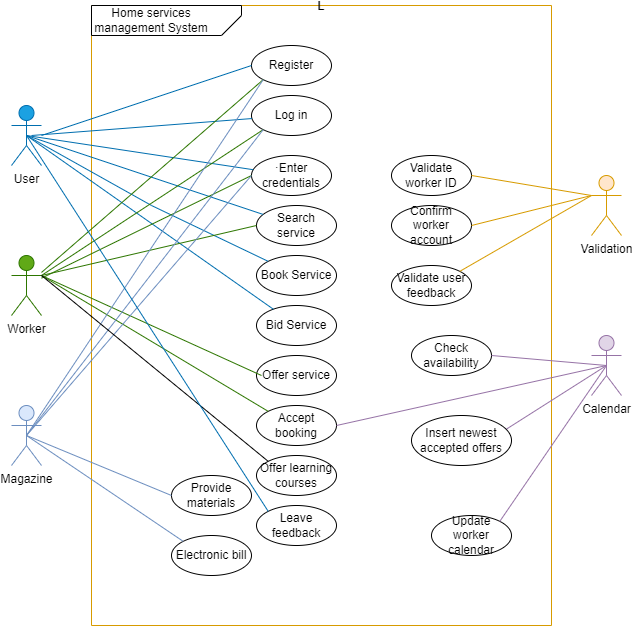

The diagram above was exported from draw.io. Its source (the exported page's mxGraphModel, read from the mxfile embedded in the PNG):
<mxGraphModel dx="715" dy="769" grid="1" gridSize="10" guides="1" tooltips="1" connect="1" arrows="1" fold="1" page="1" pageScale="1" pageWidth="850" pageHeight="1100" math="0" shadow="0">
  <root>
    <mxCell id="0" />
    <mxCell id="1" parent="0" />
    <mxCell id="zLK_u5sUJFQPRthOn6il-2" value="L" style="swimlane;startSize=0;fillColor=#ffe6cc;strokeColor=#d79b00;" vertex="1" parent="1">
      <mxGeometry x="150" y="60" width="460" height="620" as="geometry" />
    </mxCell>
    <mxCell id="zLK_u5sUJFQPRthOn6il-1" value="" style="verticalLabelPosition=bottom;verticalAlign=top;html=1;shape=card;whiteSpace=wrap;size=20;arcSize=12;rotation=-180;" vertex="1" parent="zLK_u5sUJFQPRthOn6il-2">
      <mxGeometry width="150" height="30" as="geometry" />
    </mxCell>
    <mxCell id="zLK_u5sUJFQPRthOn6il-12" value="Register" style="ellipse;whiteSpace=wrap;html=1;fontColor=#000000;" vertex="1" parent="zLK_u5sUJFQPRthOn6il-2">
      <mxGeometry x="160" y="40" width="80" height="40" as="geometry" />
    </mxCell>
    <mxCell id="zLK_u5sUJFQPRthOn6il-13" value="Log in" style="ellipse;whiteSpace=wrap;html=1;fontColor=#000000;" vertex="1" parent="zLK_u5sUJFQPRthOn6il-2">
      <mxGeometry x="160" y="90" width="80" height="40" as="geometry" />
    </mxCell>
    <mxCell id="zLK_u5sUJFQPRthOn6il-14" value="·Enter credentials" style="ellipse;whiteSpace=wrap;html=1;fontColor=#000000;" vertex="1" parent="zLK_u5sUJFQPRthOn6il-2">
      <mxGeometry x="160" y="150" width="80" height="40" as="geometry" />
    </mxCell>
    <mxCell id="zLK_u5sUJFQPRthOn6il-15" value="Check availability" style="ellipse;whiteSpace=wrap;html=1;fontColor=#000000;" vertex="1" parent="zLK_u5sUJFQPRthOn6il-2">
      <mxGeometry x="320" y="330" width="80" height="40" as="geometry" />
    </mxCell>
    <mxCell id="zLK_u5sUJFQPRthOn6il-16" value="Bid Service" style="ellipse;whiteSpace=wrap;html=1;fontColor=#000000;" vertex="1" parent="zLK_u5sUJFQPRthOn6il-2">
      <mxGeometry x="165" y="300" width="80" height="40" as="geometry" />
    </mxCell>
    <mxCell id="zLK_u5sUJFQPRthOn6il-17" value="Electronic bill" style="ellipse;whiteSpace=wrap;html=1;fontColor=#000000;" vertex="1" parent="zLK_u5sUJFQPRthOn6il-2">
      <mxGeometry x="80" y="530" width="80" height="40" as="geometry" />
    </mxCell>
    <mxCell id="zLK_u5sUJFQPRthOn6il-18" value="Book Service" style="ellipse;whiteSpace=wrap;html=1;fontColor=#000000;" vertex="1" parent="zLK_u5sUJFQPRthOn6il-2">
      <mxGeometry x="165" y="250" width="80" height="40" as="geometry" />
    </mxCell>
    <mxCell id="zLK_u5sUJFQPRthOn6il-19" value="Confirm worker account" style="ellipse;whiteSpace=wrap;html=1;fontColor=#000000;" vertex="1" parent="zLK_u5sUJFQPRthOn6il-2">
      <mxGeometry x="300" y="200" width="80" height="40" as="geometry" />
    </mxCell>
    <mxCell id="zLK_u5sUJFQPRthOn6il-20" value="Validate worker ID" style="ellipse;whiteSpace=wrap;html=1;fontColor=#000000;" vertex="1" parent="zLK_u5sUJFQPRthOn6il-2">
      <mxGeometry x="300" y="150" width="80" height="40" as="geometry" />
    </mxCell>
    <mxCell id="zLK_u5sUJFQPRthOn6il-21" value="Accept booking" style="ellipse;whiteSpace=wrap;html=1;fontColor=#000000;" vertex="1" parent="zLK_u5sUJFQPRthOn6il-2">
      <mxGeometry x="165" y="400" width="80" height="40" as="geometry" />
    </mxCell>
    <mxCell id="zLK_u5sUJFQPRthOn6il-22" value="Offer service" style="ellipse;whiteSpace=wrap;html=1;fontColor=#000000;" vertex="1" parent="zLK_u5sUJFQPRthOn6il-2">
      <mxGeometry x="165" y="350" width="80" height="40" as="geometry" />
    </mxCell>
    <mxCell id="zLK_u5sUJFQPRthOn6il-23" value="Search service" style="ellipse;whiteSpace=wrap;html=1;fontColor=#000000;" vertex="1" parent="zLK_u5sUJFQPRthOn6il-2">
      <mxGeometry x="165" y="200" width="80" height="40" as="geometry" />
    </mxCell>
    <mxCell id="zLK_u5sUJFQPRthOn6il-24" value="Provide materials" style="ellipse;whiteSpace=wrap;html=1;fontColor=#000000;" vertex="1" parent="zLK_u5sUJFQPRthOn6il-2">
      <mxGeometry x="80" y="470" width="80" height="40" as="geometry" />
    </mxCell>
    <mxCell id="zLK_u5sUJFQPRthOn6il-35" value="" style="endArrow=none;html=1;rounded=0;fontColor=#000000;entryX=0;entryY=0.5;entryDx=0;entryDy=0;fillColor=#1ba1e2;strokeColor=#006EAF;" edge="1" parent="zLK_u5sUJFQPRthOn6il-2" target="zLK_u5sUJFQPRthOn6il-12">
      <mxGeometry width="50" height="50" relative="1" as="geometry">
        <mxPoint x="-50" y="130" as="sourcePoint" />
        <mxPoint x="110" y="50" as="targetPoint" />
      </mxGeometry>
    </mxCell>
    <mxCell id="zLK_u5sUJFQPRthOn6il-45" value="Leave feedback" style="ellipse;whiteSpace=wrap;html=1;fontColor=#000000;" vertex="1" parent="zLK_u5sUJFQPRthOn6il-2">
      <mxGeometry x="165" y="500" width="80" height="40" as="geometry" />
    </mxCell>
    <mxCell id="zLK_u5sUJFQPRthOn6il-46" value="Validate user feedback" style="ellipse;whiteSpace=wrap;html=1;fontColor=#000000;" vertex="1" parent="zLK_u5sUJFQPRthOn6il-2">
      <mxGeometry x="300" y="260" width="80" height="40" as="geometry" />
    </mxCell>
    <mxCell id="zLK_u5sUJFQPRthOn6il-47" value="Offer learning courses" style="ellipse;whiteSpace=wrap;html=1;fontColor=#000000;" vertex="1" parent="zLK_u5sUJFQPRthOn6il-2">
      <mxGeometry x="165" y="450" width="80" height="40" as="geometry" />
    </mxCell>
    <mxCell id="zLK_u5sUJFQPRthOn6il-49" value="" style="endArrow=none;html=1;rounded=0;fontColor=#000000;entryX=0;entryY=0.3333333333333333;entryDx=0;entryDy=0;entryPerimeter=0;fillColor=#ffe6cc;strokeColor=#d79b00;" edge="1" parent="zLK_u5sUJFQPRthOn6il-2" target="zLK_u5sUJFQPRthOn6il-8">
      <mxGeometry width="50" height="50" relative="1" as="geometry">
        <mxPoint x="380" y="170" as="sourcePoint" />
        <mxPoint x="430" y="120" as="targetPoint" />
      </mxGeometry>
    </mxCell>
    <mxCell id="zLK_u5sUJFQPRthOn6il-53" value="Insert newest accepted offers" style="ellipse;whiteSpace=wrap;html=1;fontColor=#000000;" vertex="1" parent="zLK_u5sUJFQPRthOn6il-2">
      <mxGeometry x="320" y="410" width="100" height="50" as="geometry" />
    </mxCell>
    <mxCell id="zLK_u5sUJFQPRthOn6il-54" value="Update worker calendar" style="ellipse;whiteSpace=wrap;html=1;fontColor=#000000;" vertex="1" parent="zLK_u5sUJFQPRthOn6il-2">
      <mxGeometry x="340" y="510" width="80" height="40" as="geometry" />
    </mxCell>
    <mxCell id="zLK_u5sUJFQPRthOn6il-3" value="Home services management System" style="text;html=1;strokeColor=none;fillColor=none;align=center;verticalAlign=middle;whiteSpace=wrap;rounded=0;" vertex="1" parent="1">
      <mxGeometry x="140" y="60" width="140" height="30" as="geometry" />
    </mxCell>
    <mxCell id="zLK_u5sUJFQPRthOn6il-4" value="User" style="shape=umlActor;verticalLabelPosition=bottom;verticalAlign=top;html=1;outlineConnect=0;fillColor=#1ba1e2;fontColor=#000000;strokeColor=#006EAF;" vertex="1" parent="1">
      <mxGeometry x="70" y="160" width="30" height="60" as="geometry" />
    </mxCell>
    <mxCell id="zLK_u5sUJFQPRthOn6il-5" value="Worker" style="shape=umlActor;verticalLabelPosition=bottom;verticalAlign=top;html=1;outlineConnect=0;fillColor=#60a917;fontColor=#000000;strokeColor=#2D7600;" vertex="1" parent="1">
      <mxGeometry x="70" y="310" width="30" height="60" as="geometry" />
    </mxCell>
    <mxCell id="zLK_u5sUJFQPRthOn6il-6" value="Magazine" style="shape=umlActor;verticalLabelPosition=bottom;verticalAlign=top;html=1;outlineConnect=0;fillColor=#dae8fc;strokeColor=#6c8ebf;" vertex="1" parent="1">
      <mxGeometry x="70" y="460" width="30" height="60" as="geometry" />
    </mxCell>
    <mxCell id="zLK_u5sUJFQPRthOn6il-8" value="Validation" style="shape=umlActor;verticalLabelPosition=bottom;verticalAlign=top;html=1;outlineConnect=0;fillColor=#ffe6cc;strokeColor=#d79b00;" vertex="1" parent="1">
      <mxGeometry x="650" y="230" width="30" height="60" as="geometry" />
    </mxCell>
    <mxCell id="zLK_u5sUJFQPRthOn6il-9" value="Calendar" style="shape=umlActor;verticalLabelPosition=bottom;verticalAlign=top;html=1;outlineConnect=0;fillColor=#e1d5e7;strokeColor=#9673a6;" vertex="1" parent="1">
      <mxGeometry x="650" y="390" width="30" height="60" as="geometry" />
    </mxCell>
    <mxCell id="zLK_u5sUJFQPRthOn6il-28" value="" style="endArrow=none;html=1;rounded=0;fontColor=#000000;entryX=0;entryY=0.5;entryDx=0;entryDy=0;fillColor=#dae8fc;strokeColor=#6c8ebf;exitX=0.5;exitY=0.5;exitDx=0;exitDy=0;exitPerimeter=0;" edge="1" parent="1" source="zLK_u5sUJFQPRthOn6il-6" target="zLK_u5sUJFQPRthOn6il-24">
      <mxGeometry width="50" height="50" relative="1" as="geometry">
        <mxPoint x="310" y="530" as="sourcePoint" />
        <mxPoint x="360" y="480" as="targetPoint" />
      </mxGeometry>
    </mxCell>
    <mxCell id="zLK_u5sUJFQPRthOn6il-29" value="" style="endArrow=none;html=1;rounded=0;fontColor=#000000;exitX=0;exitY=0;exitDx=0;exitDy=0;fillColor=#dae8fc;strokeColor=#6c8ebf;entryX=0.5;entryY=0.5;entryDx=0;entryDy=0;entryPerimeter=0;" edge="1" parent="1" source="zLK_u5sUJFQPRthOn6il-17" target="zLK_u5sUJFQPRthOn6il-6">
      <mxGeometry width="50" height="50" relative="1" as="geometry">
        <mxPoint x="40" y="550" as="sourcePoint" />
        <mxPoint x="90" y="500" as="targetPoint" />
      </mxGeometry>
    </mxCell>
    <mxCell id="zLK_u5sUJFQPRthOn6il-30" value="" style="endArrow=none;html=1;rounded=0;fontColor=#000000;entryX=0.5;entryY=0.5;entryDx=0;entryDy=0;entryPerimeter=0;fillColor=#1ba1e2;strokeColor=#006EAF;" edge="1" parent="1" source="zLK_u5sUJFQPRthOn6il-16" target="zLK_u5sUJFQPRthOn6il-4">
      <mxGeometry width="50" height="50" relative="1" as="geometry">
        <mxPoint x="310" y="370" as="sourcePoint" />
        <mxPoint x="360" y="320" as="targetPoint" />
      </mxGeometry>
    </mxCell>
    <mxCell id="zLK_u5sUJFQPRthOn6il-31" value="" style="endArrow=none;html=1;rounded=0;fontColor=#000000;entryX=0.5;entryY=0.5;entryDx=0;entryDy=0;entryPerimeter=0;exitX=0;exitY=0;exitDx=0;exitDy=0;fillColor=#1ba1e2;strokeColor=#006EAF;" edge="1" parent="1" source="zLK_u5sUJFQPRthOn6il-18" target="zLK_u5sUJFQPRthOn6il-4">
      <mxGeometry width="50" height="50" relative="1" as="geometry">
        <mxPoint x="310" y="370" as="sourcePoint" />
        <mxPoint x="360" y="320" as="targetPoint" />
        <Array as="points">
          <mxPoint x="210" y="260" />
        </Array>
      </mxGeometry>
    </mxCell>
    <mxCell id="zLK_u5sUJFQPRthOn6il-32" value="" style="endArrow=none;html=1;rounded=0;fontColor=#000000;entryX=0.5;entryY=0.5;entryDx=0;entryDy=0;entryPerimeter=0;fillColor=#1ba1e2;strokeColor=#006EAF;" edge="1" parent="1" source="zLK_u5sUJFQPRthOn6il-23" target="zLK_u5sUJFQPRthOn6il-4">
      <mxGeometry width="50" height="50" relative="1" as="geometry">
        <mxPoint x="310" y="370" as="sourcePoint" />
        <mxPoint x="360" y="320" as="targetPoint" />
      </mxGeometry>
    </mxCell>
    <mxCell id="zLK_u5sUJFQPRthOn6il-33" value="" style="endArrow=none;html=1;rounded=0;fontColor=#000000;entryX=0.5;entryY=0.5;entryDx=0;entryDy=0;entryPerimeter=0;fillColor=#1ba1e2;strokeColor=#006EAF;" edge="1" parent="1" source="zLK_u5sUJFQPRthOn6il-14" target="zLK_u5sUJFQPRthOn6il-4">
      <mxGeometry width="50" height="50" relative="1" as="geometry">
        <mxPoint x="310" y="370" as="sourcePoint" />
        <mxPoint x="360" y="320" as="targetPoint" />
      </mxGeometry>
    </mxCell>
    <mxCell id="zLK_u5sUJFQPRthOn6il-34" value="" style="endArrow=none;html=1;rounded=0;fontColor=#000000;fillColor=#1ba1e2;strokeColor=#006EAF;" edge="1" parent="1" source="zLK_u5sUJFQPRthOn6il-13">
      <mxGeometry width="50" height="50" relative="1" as="geometry">
        <mxPoint x="310" y="370" as="sourcePoint" />
        <mxPoint x="90" y="190" as="targetPoint" />
      </mxGeometry>
    </mxCell>
    <mxCell id="zLK_u5sUJFQPRthOn6il-36" value="" style="endArrow=none;html=1;rounded=0;fontColor=#000000;entryX=0;entryY=1;entryDx=0;entryDy=0;fillColor=#60a917;strokeColor=#2D7600;" edge="1" parent="1" source="zLK_u5sUJFQPRthOn6il-5" target="zLK_u5sUJFQPRthOn6il-12">
      <mxGeometry width="50" height="50" relative="1" as="geometry">
        <mxPoint x="90" y="390" as="sourcePoint" />
        <mxPoint x="140" y="340" as="targetPoint" />
      </mxGeometry>
    </mxCell>
    <mxCell id="zLK_u5sUJFQPRthOn6il-37" value="" style="endArrow=none;html=1;rounded=0;fontColor=#000000;entryX=0;entryY=1;entryDx=0;entryDy=0;exitX=1;exitY=0.3333333333333333;exitDx=0;exitDy=0;exitPerimeter=0;fillColor=#60a917;strokeColor=#2D7600;" edge="1" parent="1" source="zLK_u5sUJFQPRthOn6il-5" target="zLK_u5sUJFQPRthOn6il-13">
      <mxGeometry width="50" height="50" relative="1" as="geometry">
        <mxPoint x="310" y="370" as="sourcePoint" />
        <mxPoint x="360" y="320" as="targetPoint" />
      </mxGeometry>
    </mxCell>
    <mxCell id="zLK_u5sUJFQPRthOn6il-38" value="" style="endArrow=none;html=1;rounded=0;fontColor=#000000;entryX=0;entryY=0.5;entryDx=0;entryDy=0;fillColor=#60a917;strokeColor=#2D7600;" edge="1" parent="1" source="zLK_u5sUJFQPRthOn6il-5" target="zLK_u5sUJFQPRthOn6il-14">
      <mxGeometry width="50" height="50" relative="1" as="geometry">
        <mxPoint x="310" y="370" as="sourcePoint" />
        <mxPoint x="360" y="320" as="targetPoint" />
      </mxGeometry>
    </mxCell>
    <mxCell id="zLK_u5sUJFQPRthOn6il-39" value="" style="endArrow=none;html=1;rounded=0;fontColor=#000000;entryX=0;entryY=0.5;entryDx=0;entryDy=0;fillColor=#60a917;strokeColor=#2D7600;" edge="1" parent="1" target="zLK_u5sUJFQPRthOn6il-23">
      <mxGeometry width="50" height="50" relative="1" as="geometry">
        <mxPoint x="100" y="330" as="sourcePoint" />
        <mxPoint x="360" y="320" as="targetPoint" />
      </mxGeometry>
    </mxCell>
    <mxCell id="zLK_u5sUJFQPRthOn6il-40" value="" style="endArrow=none;html=1;rounded=0;fontColor=#000000;exitX=1;exitY=0.3333333333333333;exitDx=0;exitDy=0;exitPerimeter=0;fillColor=#60a917;strokeColor=#2D7600;" edge="1" parent="1" source="zLK_u5sUJFQPRthOn6il-5">
      <mxGeometry width="50" height="50" relative="1" as="geometry">
        <mxPoint x="200" y="420" as="sourcePoint" />
        <mxPoint x="320" y="430" as="targetPoint" />
      </mxGeometry>
    </mxCell>
    <mxCell id="zLK_u5sUJFQPRthOn6il-41" value="" style="endArrow=none;html=1;rounded=0;fontColor=#000000;entryX=1;entryY=0.3333333333333333;entryDx=0;entryDy=0;entryPerimeter=0;exitX=0;exitY=0;exitDx=0;exitDy=0;fillColor=#60a917;strokeColor=#2D7600;" edge="1" parent="1" source="zLK_u5sUJFQPRthOn6il-21" target="zLK_u5sUJFQPRthOn6il-5">
      <mxGeometry width="50" height="50" relative="1" as="geometry">
        <mxPoint x="340" y="360" as="sourcePoint" />
        <mxPoint x="390" y="310" as="targetPoint" />
      </mxGeometry>
    </mxCell>
    <mxCell id="zLK_u5sUJFQPRthOn6il-42" value="" style="endArrow=none;html=1;rounded=0;fontColor=#000000;exitX=0.5;exitY=0.5;exitDx=0;exitDy=0;exitPerimeter=0;fillColor=#dae8fc;strokeColor=#6c8ebf;entryX=0;entryY=1;entryDx=0;entryDy=0;" edge="1" parent="1" source="zLK_u5sUJFQPRthOn6il-6" target="zLK_u5sUJFQPRthOn6il-12">
      <mxGeometry width="50" height="50" relative="1" as="geometry">
        <mxPoint x="320" y="340" as="sourcePoint" />
        <mxPoint x="310" y="130" as="targetPoint" />
      </mxGeometry>
    </mxCell>
    <mxCell id="zLK_u5sUJFQPRthOn6il-43" value="" style="endArrow=none;html=1;rounded=0;fontColor=#000000;entryX=0;entryY=1;entryDx=0;entryDy=0;exitX=0.5;exitY=0.5;exitDx=0;exitDy=0;exitPerimeter=0;fillColor=#dae8fc;strokeColor=#6c8ebf;" edge="1" parent="1" source="zLK_u5sUJFQPRthOn6il-6" target="zLK_u5sUJFQPRthOn6il-13">
      <mxGeometry width="50" height="50" relative="1" as="geometry">
        <mxPoint x="322" y="360" as="sourcePoint" />
        <mxPoint x="370" y="290" as="targetPoint" />
      </mxGeometry>
    </mxCell>
    <mxCell id="zLK_u5sUJFQPRthOn6il-44" value="" style="endArrow=none;html=1;rounded=0;fontColor=#000000;entryX=0;entryY=0.5;entryDx=0;entryDy=0;exitX=0.5;exitY=0.5;exitDx=0;exitDy=0;exitPerimeter=0;fillColor=#dae8fc;strokeColor=#6c8ebf;" edge="1" parent="1" source="zLK_u5sUJFQPRthOn6il-6" target="zLK_u5sUJFQPRthOn6il-14">
      <mxGeometry width="50" height="50" relative="1" as="geometry">
        <mxPoint x="350" y="470" as="sourcePoint" />
        <mxPoint x="400" y="420" as="targetPoint" />
      </mxGeometry>
    </mxCell>
    <mxCell id="zLK_u5sUJFQPRthOn6il-48" value="" style="endArrow=none;html=1;rounded=0;fontColor=#000000;exitX=0;exitY=0;exitDx=0;exitDy=0;" edge="1" parent="1" source="zLK_u5sUJFQPRthOn6il-47">
      <mxGeometry width="50" height="50" relative="1" as="geometry">
        <mxPoint x="350" y="440" as="sourcePoint" />
        <mxPoint x="100" y="330" as="targetPoint" />
      </mxGeometry>
    </mxCell>
    <mxCell id="zLK_u5sUJFQPRthOn6il-50" value="" style="endArrow=none;html=1;rounded=0;fontColor=#000000;entryX=0;entryY=0.3333333333333333;entryDx=0;entryDy=0;entryPerimeter=0;exitX=1;exitY=0.5;exitDx=0;exitDy=0;fillColor=#ffe6cc;strokeColor=#d79b00;" edge="1" parent="1" source="zLK_u5sUJFQPRthOn6il-19" target="zLK_u5sUJFQPRthOn6il-8">
      <mxGeometry width="50" height="50" relative="1" as="geometry">
        <mxPoint x="530" y="310" as="sourcePoint" />
        <mxPoint x="580" y="260" as="targetPoint" />
      </mxGeometry>
    </mxCell>
    <mxCell id="zLK_u5sUJFQPRthOn6il-51" value="" style="endArrow=none;html=1;rounded=0;fontColor=#000000;entryX=0;entryY=0.3333333333333333;entryDx=0;entryDy=0;entryPerimeter=0;exitX=1;exitY=0;exitDx=0;exitDy=0;fillColor=#ffe6cc;strokeColor=#d79b00;" edge="1" parent="1" source="zLK_u5sUJFQPRthOn6il-46" target="zLK_u5sUJFQPRthOn6il-8">
      <mxGeometry width="50" height="50" relative="1" as="geometry">
        <mxPoint x="350" y="430" as="sourcePoint" />
        <mxPoint x="400" y="380" as="targetPoint" />
        <Array as="points" />
      </mxGeometry>
    </mxCell>
    <mxCell id="zLK_u5sUJFQPRthOn6il-52" value="" style="endArrow=none;html=1;rounded=0;fontColor=#000000;entryX=0.5;entryY=0.5;entryDx=0;entryDy=0;entryPerimeter=0;exitX=0;exitY=0;exitDx=0;exitDy=0;fillColor=#1ba1e2;strokeColor=#006EAF;" edge="1" parent="1" source="zLK_u5sUJFQPRthOn6il-45" target="zLK_u5sUJFQPRthOn6il-4">
      <mxGeometry width="50" height="50" relative="1" as="geometry">
        <mxPoint x="460" y="490" as="sourcePoint" />
        <mxPoint x="510" y="440" as="targetPoint" />
      </mxGeometry>
    </mxCell>
    <mxCell id="zLK_u5sUJFQPRthOn6il-55" value="" style="endArrow=none;html=1;rounded=0;fontColor=#000000;entryX=0.5;entryY=0.5;entryDx=0;entryDy=0;entryPerimeter=0;exitX=1;exitY=0.5;exitDx=0;exitDy=0;fillColor=#e1d5e7;strokeColor=#9673a6;" edge="1" parent="1" source="zLK_u5sUJFQPRthOn6il-15" target="zLK_u5sUJFQPRthOn6il-9">
      <mxGeometry width="50" height="50" relative="1" as="geometry">
        <mxPoint x="430" y="520" as="sourcePoint" />
        <mxPoint x="480" y="470" as="targetPoint" />
      </mxGeometry>
    </mxCell>
    <mxCell id="zLK_u5sUJFQPRthOn6il-56" value="" style="endArrow=none;html=1;rounded=0;fontColor=#000000;exitX=0.952;exitY=0.269;exitDx=0;exitDy=0;exitPerimeter=0;entryX=0.5;entryY=0.5;entryDx=0;entryDy=0;entryPerimeter=0;fillColor=#e1d5e7;strokeColor=#9673a6;" edge="1" parent="1" source="zLK_u5sUJFQPRthOn6il-53" target="zLK_u5sUJFQPRthOn6il-9">
      <mxGeometry width="50" height="50" relative="1" as="geometry">
        <mxPoint x="470" y="510" as="sourcePoint" />
        <mxPoint x="520" y="460" as="targetPoint" />
      </mxGeometry>
    </mxCell>
    <mxCell id="zLK_u5sUJFQPRthOn6il-57" value="" style="endArrow=none;html=1;rounded=0;fontColor=#000000;entryX=0.5;entryY=0.5;entryDx=0;entryDy=0;entryPerimeter=0;exitX=1;exitY=0;exitDx=0;exitDy=0;fillColor=#e1d5e7;strokeColor=#9673a6;" edge="1" parent="1" source="zLK_u5sUJFQPRthOn6il-54" target="zLK_u5sUJFQPRthOn6il-9">
      <mxGeometry width="50" height="50" relative="1" as="geometry">
        <mxPoint x="390" y="390" as="sourcePoint" />
        <mxPoint x="440" y="340" as="targetPoint" />
      </mxGeometry>
    </mxCell>
    <mxCell id="zLK_u5sUJFQPRthOn6il-58" value="" style="endArrow=none;html=1;rounded=0;fontColor=#000000;entryX=0.5;entryY=0.5;entryDx=0;entryDy=0;entryPerimeter=0;exitX=1;exitY=0.5;exitDx=0;exitDy=0;fillColor=#e1d5e7;strokeColor=#9673a6;" edge="1" parent="1" source="zLK_u5sUJFQPRthOn6il-21" target="zLK_u5sUJFQPRthOn6il-9">
      <mxGeometry width="50" height="50" relative="1" as="geometry">
        <mxPoint x="430" y="500" as="sourcePoint" />
        <mxPoint x="480" y="450" as="targetPoint" />
      </mxGeometry>
    </mxCell>
  </root>
</mxGraphModel>